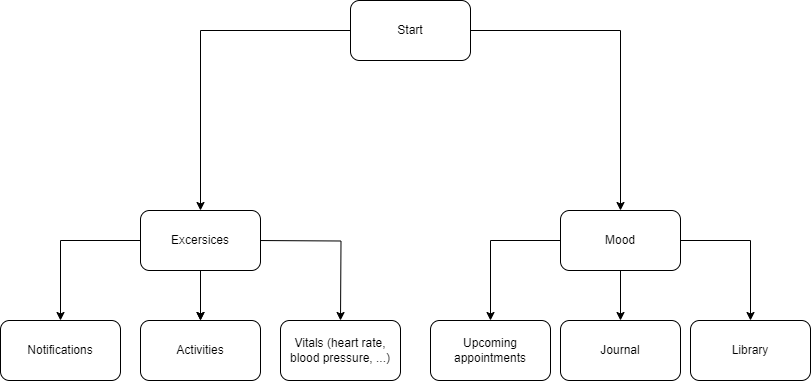

The diagram above was exported from draw.io. Its source (the exported page's mxGraphModel, read from the mxfile embedded in the PNG):
<mxGraphModel dx="1981" dy="659" grid="1" gridSize="10" guides="1" tooltips="1" connect="1" arrows="1" fold="1" page="1" pageScale="1" pageWidth="827" pageHeight="1169" math="0" shadow="0">
  <root>
    <mxCell id="WIyWlLk6GJQsqaUBKTNV-0" />
    <mxCell id="WIyWlLk6GJQsqaUBKTNV-1" parent="WIyWlLk6GJQsqaUBKTNV-0" />
    <mxCell id="oO9JMqnWjQ4ho8vnbmuN-2" value="" style="edgeStyle=orthogonalEdgeStyle;rounded=0;orthogonalLoop=1;jettySize=auto;html=1;" edge="1" parent="WIyWlLk6GJQsqaUBKTNV-1" source="oO9JMqnWjQ4ho8vnbmuN-0" target="oO9JMqnWjQ4ho8vnbmuN-1">
      <mxGeometry relative="1" as="geometry" />
    </mxCell>
    <mxCell id="oO9JMqnWjQ4ho8vnbmuN-4" value="" style="edgeStyle=orthogonalEdgeStyle;rounded=0;orthogonalLoop=1;jettySize=auto;html=1;" edge="1" parent="WIyWlLk6GJQsqaUBKTNV-1" source="oO9JMqnWjQ4ho8vnbmuN-0" target="oO9JMqnWjQ4ho8vnbmuN-3">
      <mxGeometry relative="1" as="geometry" />
    </mxCell>
    <mxCell id="oO9JMqnWjQ4ho8vnbmuN-0" value="Start" style="rounded=1;whiteSpace=wrap;html=1;" vertex="1" parent="WIyWlLk6GJQsqaUBKTNV-1">
      <mxGeometry x="250" y="40" width="120" height="60" as="geometry" />
    </mxCell>
    <mxCell id="oO9JMqnWjQ4ho8vnbmuN-6" value="" style="edgeStyle=orthogonalEdgeStyle;rounded=0;orthogonalLoop=1;jettySize=auto;html=1;" edge="1" parent="WIyWlLk6GJQsqaUBKTNV-1" source="oO9JMqnWjQ4ho8vnbmuN-1" target="oO9JMqnWjQ4ho8vnbmuN-5">
      <mxGeometry relative="1" as="geometry" />
    </mxCell>
    <mxCell id="oO9JMqnWjQ4ho8vnbmuN-7" value="" style="edgeStyle=orthogonalEdgeStyle;rounded=0;orthogonalLoop=1;jettySize=auto;html=1;" edge="1" parent="WIyWlLk6GJQsqaUBKTNV-1" source="oO9JMqnWjQ4ho8vnbmuN-1" target="oO9JMqnWjQ4ho8vnbmuN-5">
      <mxGeometry relative="1" as="geometry" />
    </mxCell>
    <mxCell id="oO9JMqnWjQ4ho8vnbmuN-10" value="" style="edgeStyle=orthogonalEdgeStyle;rounded=0;orthogonalLoop=1;jettySize=auto;html=1;" edge="1" parent="WIyWlLk6GJQsqaUBKTNV-1" source="oO9JMqnWjQ4ho8vnbmuN-1" target="oO9JMqnWjQ4ho8vnbmuN-9">
      <mxGeometry relative="1" as="geometry" />
    </mxCell>
    <mxCell id="oO9JMqnWjQ4ho8vnbmuN-11" value="" style="edgeStyle=orthogonalEdgeStyle;rounded=0;orthogonalLoop=1;jettySize=auto;html=1;" edge="1" parent="WIyWlLk6GJQsqaUBKTNV-1">
      <mxGeometry relative="1" as="geometry">
        <mxPoint x="160" y="280.02857142857135" as="sourcePoint" />
        <mxPoint x="240" y="360" as="targetPoint" />
      </mxGeometry>
    </mxCell>
    <mxCell id="oO9JMqnWjQ4ho8vnbmuN-1" value="Excersices" style="rounded=1;whiteSpace=wrap;html=1;" vertex="1" parent="WIyWlLk6GJQsqaUBKTNV-1">
      <mxGeometry x="40" y="250" width="120" height="60" as="geometry" />
    </mxCell>
    <mxCell id="oO9JMqnWjQ4ho8vnbmuN-15" value="" style="edgeStyle=orthogonalEdgeStyle;rounded=0;orthogonalLoop=1;jettySize=auto;html=1;" edge="1" parent="WIyWlLk6GJQsqaUBKTNV-1" source="oO9JMqnWjQ4ho8vnbmuN-3" target="oO9JMqnWjQ4ho8vnbmuN-14">
      <mxGeometry relative="1" as="geometry" />
    </mxCell>
    <mxCell id="oO9JMqnWjQ4ho8vnbmuN-17" value="" style="edgeStyle=orthogonalEdgeStyle;rounded=0;orthogonalLoop=1;jettySize=auto;html=1;" edge="1" parent="WIyWlLk6GJQsqaUBKTNV-1" source="oO9JMqnWjQ4ho8vnbmuN-3" target="oO9JMqnWjQ4ho8vnbmuN-16">
      <mxGeometry relative="1" as="geometry" />
    </mxCell>
    <mxCell id="oO9JMqnWjQ4ho8vnbmuN-19" value="" style="edgeStyle=orthogonalEdgeStyle;rounded=0;orthogonalLoop=1;jettySize=auto;html=1;" edge="1" parent="WIyWlLk6GJQsqaUBKTNV-1" source="oO9JMqnWjQ4ho8vnbmuN-3" target="oO9JMqnWjQ4ho8vnbmuN-18">
      <mxGeometry relative="1" as="geometry" />
    </mxCell>
    <mxCell id="oO9JMqnWjQ4ho8vnbmuN-3" value="Mood" style="whiteSpace=wrap;html=1;rounded=1;" vertex="1" parent="WIyWlLk6GJQsqaUBKTNV-1">
      <mxGeometry x="460" y="250" width="120" height="60" as="geometry" />
    </mxCell>
    <mxCell id="oO9JMqnWjQ4ho8vnbmuN-5" value="Activities" style="rounded=1;whiteSpace=wrap;html=1;" vertex="1" parent="WIyWlLk6GJQsqaUBKTNV-1">
      <mxGeometry x="40" y="360" width="120" height="60" as="geometry" />
    </mxCell>
    <mxCell id="oO9JMqnWjQ4ho8vnbmuN-9" value="Notifications" style="whiteSpace=wrap;html=1;rounded=1;" vertex="1" parent="WIyWlLk6GJQsqaUBKTNV-1">
      <mxGeometry x="-100" y="360" width="120" height="60" as="geometry" />
    </mxCell>
    <mxCell id="oO9JMqnWjQ4ho8vnbmuN-13" value="Vitals (heart rate, blood pressure, ...)" style="rounded=1;whiteSpace=wrap;html=1;" vertex="1" parent="WIyWlLk6GJQsqaUBKTNV-1">
      <mxGeometry x="180" y="360" width="120" height="60" as="geometry" />
    </mxCell>
    <mxCell id="oO9JMqnWjQ4ho8vnbmuN-14" value="Journal" style="whiteSpace=wrap;html=1;rounded=1;" vertex="1" parent="WIyWlLk6GJQsqaUBKTNV-1">
      <mxGeometry x="460" y="360" width="120" height="60" as="geometry" />
    </mxCell>
    <mxCell id="oO9JMqnWjQ4ho8vnbmuN-16" value="Library" style="whiteSpace=wrap;html=1;rounded=1;" vertex="1" parent="WIyWlLk6GJQsqaUBKTNV-1">
      <mxGeometry x="590" y="360" width="120" height="60" as="geometry" />
    </mxCell>
    <mxCell id="oO9JMqnWjQ4ho8vnbmuN-18" value="Upcoming appointments" style="whiteSpace=wrap;html=1;rounded=1;" vertex="1" parent="WIyWlLk6GJQsqaUBKTNV-1">
      <mxGeometry x="330" y="360" width="120" height="60" as="geometry" />
    </mxCell>
  </root>
</mxGraphModel>